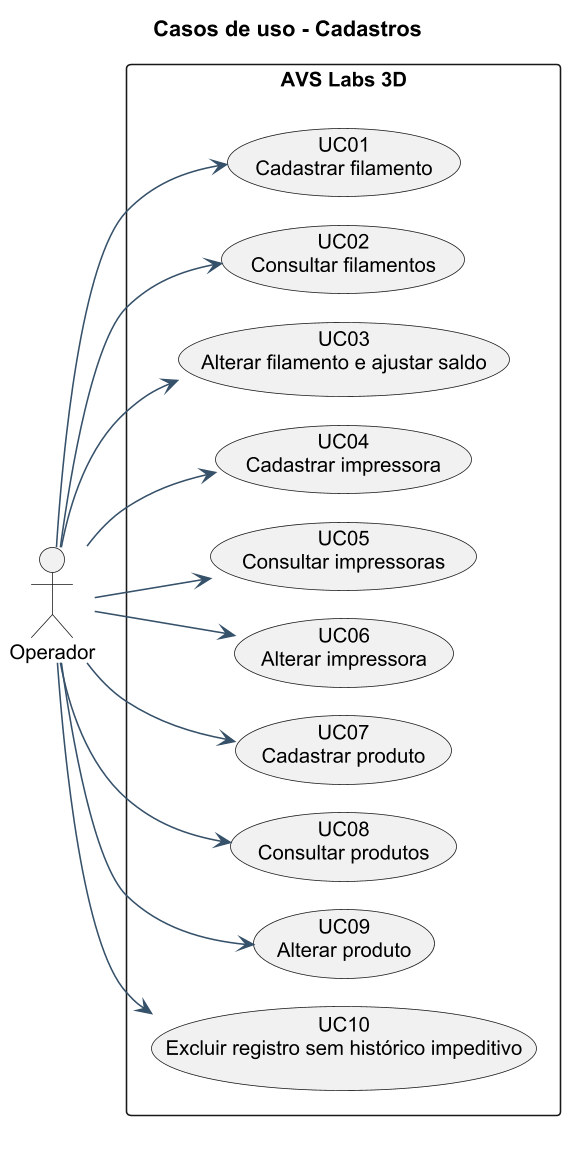

The diagram above was rendered by PlantUML. Its source (embedded in the PNG):
@startuml
!pragma layout smetana
skinparam backgroundColor white
skinparam defaultFontName Arial
skinparam defaultFontSize 13
skinparam dpi 150
skinparam shadowing false
skinparam roundcorner 6
skinparam ArrowColor #36516A
skinparam classBorderColor #36516A
skinparam classBackgroundColor #F5F7F9
skinparam sequenceParticipantBackgroundColor #F5F7F9
skinparam sequenceLifeLineBorderColor #738393
skinparam sequenceArrowColor #36516A
skinparam noteBackgroundColor #FFF9E9
skinparam noteBorderColor #C6B36F
left to right direction
title Casos de uso - Cadastros
actor Operador
rectangle "AVS Labs 3D" {
usecase "UC01\nCadastrar filamento" as UC01
usecase "UC02\nConsultar filamentos" as UC02
usecase "UC03\nAlterar filamento e ajustar saldo" as UC03
usecase "UC04\nCadastrar impressora" as UC04
usecase "UC05\nConsultar impressoras" as UC05
usecase "UC06\nAlterar impressora" as UC06
usecase "UC07\nCadastrar produto" as UC07
usecase "UC08\nConsultar produtos" as UC08
usecase "UC09\nAlterar produto" as UC09
usecase "UC10\nExcluir registro sem histórico impeditivo" as UC10
}
Operador --> UC01
Operador --> UC02
Operador --> UC03
Operador --> UC04
Operador --> UC05
Operador --> UC06
Operador --> UC07
Operador --> UC08
Operador --> UC09
Operador --> UC10
@enduml